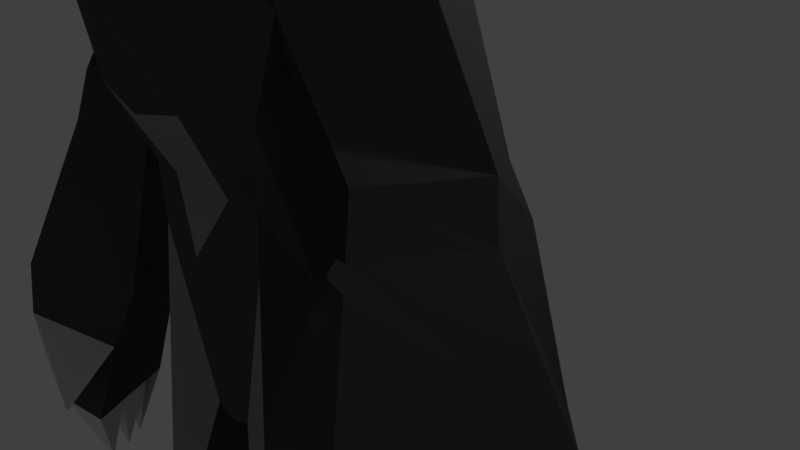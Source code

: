 # Source: monsterW.blend  (saved by Blender 2.79.0; exported with 4.5.12 LTS)
import bpy
from mathutils import Matrix  # noqa: F401  (used for matrix-valued properties, if any)

bpy.ops.wm.read_factory_settings(use_empty=True)
scene = bpy.context.scene
scene.name = 'Scene'

# ---- collections
col_collection_1 = bpy.data.collections.new('Collection 1'); scene.collection.children.link(col_collection_1)

# ---- materials (node trees are filled in below, after node groups)
mat_material_001 = bpy.data.materials.new('Material.001')
mat_material_001.alpha_threshold = 0.0
mat_material_001.use_transparent_shadow = False
mat_material_001.preview_render_type = 'CUBE'
mat_material_001.diffuse_color = (0.08984, 0.07897, 0.08574, 1.0)
mat_material_001.specular_color = (0.9926, 0.962, 1.0)
mat_material_001.roughness = 0.5
mat_material_006 = bpy.data.materials.new('Material.006')
mat_material_006.alpha_threshold = 0.0
mat_material_006.use_transparent_shadow = False
mat_material_006.diffuse_color = (0.8, 0.0, 0.01464, 1.0)
mat_material_006.roughness = 0.5
mat_material_008 = bpy.data.materials.new('Material.008')
mat_material_008.alpha_threshold = 0.0
mat_material_008.use_transparent_shadow = False
mat_material_008.diffuse_color = (0.305, 0.2845, 0.295, 1.0)
mat_material_008.roughness = 0.5

# ---- material node trees

# ---- world
world_world = bpy.data.worlds.new('World'); scene.world = world_world
world_world.color = (0.05088, 0.05088, 0.05088)
world_world.use_sun_shadow = False
world_world.sun_shadow_jitter_overblur = 0.0
world_world.cycles.sampling_method = 'MANUAL'

# ---- cameras
cam_camera = bpy.data.cameras.new('Camera')
cam_camera.clip_end = 100.0
cam_camera.lens = 35.0
cam_camera.sensor_width = 32.0
cam_camera.sensor_height = 18.0
cam_camera.ortho_scale = 7.314
cam_camera.dof.focus_distance = 0.0
cam_camera.dof.aperture_fstop = 128.0

# ---- lights
light_lamp = bpy.data.lights.new('Lamp', 'POINT')
light_lamp.transmission_factor = 0.0
light_lamp.cutoff_distance = 30.0
light_lamp.energy = 100.0
light_lamp.shadow_buffer_clip_start = 1.001
light_lamp.shadow_soft_size = 0.1
light_lamp.shadow_maximum_resolution = 0.006
light_lamp.use_absolute_resolution = True

# ---- meshes
me_plane_001 = bpy.data.meshes.new('Plane.001')
me_plane_001.from_pydata([(0.6127, -3.46, 4.4), (0.5083, -3.776, 4.21), (0.0, -3.193, 5.672), (-0.0108, -3.478, 4.202), (0.0, -3.855, 5.485), (-0.0108, -3.776, 4.245), (0.3345, -3.193, 5.536), (0.3408, -3.776, 4.245), (0.3413, -3.792, 5.41), (0.7425, -3.262, 4.879), (0.5841, -3.585, 5.095), (-0.01079, -3.262, 4.888), (-0.01079, -3.868, 5.095), (0.4736, -3.478, 4.255), (0.6423, -4.051, 5.875), (0.5083, -3.776, 4.217), (-0.0108, -3.776, 4.245), (0.0, -4.603, 4.351), (-0.0108, -3.845, 4.237), (0.0, -4.21, 4.905), (0.2782, -4.19, 4.88), (0.0, -4.041, 4.213), (0.7352, -3.265, 4.879), (0.3345, -4.028, 4.245), (0.0, -4.717, 4.373), (0.2047, -4.71, 4.401), (0.2736, -4.189, 4.88), (0.0, -4.504, 4.157), (0.1973, -4.49, 4.173), (0.0, -4.713, 4.375), (0.0, -4.603, 4.351), (-0.0108, -3.845, 4.237), (0.0, -4.717, 4.309), (0.2099, -4.71, 4.401), (0.0, -4.495, 4.176), (0.5083, -3.776, 4.225), (0.8375, -2.664, 3.03), (0.0, -2.207, 5.503), (0.8492, -2.207, 5.216), (0.7266, -3.228, 2.481), (1.706, -1.973, 3.824), (1.315, -2.527, 2.394), (0.0, -3.727, 2.769), (2.606, -2.818, -2.851), (1.165, -2.256, 1.639), (0.0, -1.413, 5.056), (0.8492, -1.413, 4.77), (0.7088, -3.226, 1.472), (1.204, -0.8734, 3.462), (1.144, -2.71, 1.342), (0.0, -3.284, 1.322), (1.243, -2.155, -0.5132), (0.0, 0.1388, 3.568), (0.7385, -0.1276, 3.108), (0.4938, -2.662, 0.3863), (1.51, -1.197, 0.8196), (0.9482, -2.636, 0.4069), (0.0, -2.662, 0.3863), (0.0, 0.1388, 3.568), (0.0, 0.1388, 3.568), (0.9107, 0.1485, -6.182), (1.043, 0.06015, -6.052), (0.0, -0.1498, 0.7292), (0.6084, -0.1842, 0.6851), (1.084, -1.044, -1.037), (0.0, -2.815, -0.3913), (0.9016, -2.636, -0.3468), (0.9107, 0.04598, -6.041), (0.0, -0.1887, -1.037), (0.5722, -0.3779, -1.059), (1.592, -1.086, -1.791), (0.0, -2.613, -2.674), (0.2977, -2.573, -2.606), (1.114, -3.045, -5.224), (0.0, -0.1214, -2.401), (0.1612, -0.1699, -2.216), (0.2331, -1.044, -2.767), (1.25, -1.529, -5.097), (1.359, -2.28, -5.169), (0.9486, -3.089, -5.275), (0.8633, -1.562, -5.097), (0.5954, -2.279, -5.165), (0.9907, -1.136, -7.115), (0.8967, -0.5379, -6.705), (0.4695, -1.737, -7.528), (1.357, -1.123, -7.165), (1.281, -0.4967, -6.738), (1.083, -1.703, -7.54), (0.9907, -0.6239, -7.729), (0.8967, -0.2399, -7.114), (0.4695, -1.082, -8.379), (1.357, -0.5927, -7.769), (1.281, -0.1889, -7.127), (1.239, -1.046, -8.375), (0.6578, -2.737, -10.2), (1.091, -2.713, -10.21), (0.6578, -1.596, -10.25), (1.091, -1.571, -10.25), (1.043, 0.166, -6.186), (2.491, -1.871, 2.818), (1.639, -1.819, 1.652), (1.984, -0.7647, 2.363), (2.391, -2.658, 1.133), (3.045, -1.542, 1.129), (1.795, -2.117, 0.9787), (2.759, -1.038, 1.037), (2.508, -2.821, 0.511), (3.163, -1.619, 0.507), (1.913, -2.224, 0.3566), (2.934, -0.8594, 0.4396), (3.066, -3.539, -1.437), (4.124, -1.429, -1.439), (2.061, -2.68, -1.845), (3.35, -0.5739, -1.687), (3.259, -3.579, -2.26), (4.235, -1.622, -2.491), (3.382, -1.465, -2.924), (3.292, -3.379, -3.824), (4.069, -2.042, -3.956), (2.62, -3.188, -3.919), (3.374, -1.844, -4.081), (3.322, -3.509, -3.039), (3.259, -3.579, -2.26), (3.208, -2.164, -4.027), (3.259, -3.579, -2.26), (3.757, -2.382, -3.901), (2.543, -3.644, -3.482), (3.54, -2.93, -3.864), (2.901, -2.986, -4.878), (2.903, -2.705, -3.984), (3.54, -2.93, -3.864), (3.87, -2.383, -3.901), (3.091, -2.653, -4.945), (4.069, -2.042, -3.956), (3.859, -2.363, -3.901), (3.209, -2.4, -4.906), (0.0, 0.7066, -1.472), (0.6419, 0.7148, -1.936), (0.0, 0.1157, -2.339), (0.0, 1.667, -2.612), (0.9939, 1.446, -3.16), (0.0, 0.5912, -4.283), (0.3674, 0.2526, -3.892), (0.0, 2.794, -4.507), (1.406, 2.146, -4.553), (0.0, 1.097, -5.859), (0.9402, 0.7145, -5.416), (0.0, 2.94, -7.108), (1.237, 2.694, -6.648), (0.0, 1.71, -7.203), (0.8952, 1.554, -6.868), (0.0, 2.571, -8.175), (0.3345, 2.496, -8.034), (0.0, 2.196, -8.203), (0.2299, 2.148, -8.101), (0.422, -3.94, 4.78), (0.4928, -3.991, 4.834), (0.395, -4.023, 4.834), (0.3345, -3.94, 4.834), (0.395, -3.856, 4.834), (0.4928, -3.888, 4.834), (0.4491, -4.023, 4.922), (0.3512, -3.991, 4.922), (0.3512, -3.888, 4.922), (0.4491, -3.856, 4.922), (0.5095, -3.94, 4.922), (0.422, -3.94, 4.976), (0.4061, -3.988, 4.795), (0.4636, -3.97, 4.795), (0.4477, -4.019, 4.827), (0.5052, -3.94, 4.827), (0.4636, -3.909, 4.795), (0.3706, -3.94, 4.795), (0.3547, -3.988, 4.827), (0.4061, -3.891, 4.795), (0.3547, -3.891, 4.827), (0.4477, -3.86, 4.827), (0.5151, -3.97, 4.878), (0.5151, -3.909, 4.878), (0.422, -4.037, 4.878), (0.4795, -4.019, 4.878), (0.329, -3.97, 4.878), (0.3645, -4.019, 4.878), (0.3645, -3.86, 4.878), (0.329, -3.909, 4.878), (0.4795, -3.86, 4.878), (0.422, -3.842, 4.878), (0.4893, -3.988, 4.929), (0.3963, -4.019, 4.929), (0.3388, -3.94, 4.929), (0.3963, -3.86, 4.929), (0.4893, -3.891, 4.929), (0.4379, -3.988, 4.961), (0.4735, -3.94, 4.961), (0.3804, -3.97, 4.961), (0.3804, -3.909, 4.961), (0.4379, -3.891, 4.961)], [(15, 1), (3, 18), (29, 27), (27, 34), (30, 17), (31, 18), (15, 35), (51, 64), (124, 43)], [(11, 2, 4, 12), (6, 8, 4, 2), (3, 11, 12, 5), (0, 1, 10, 9), (10, 1, 7), (1, 0, 13, 7), (5, 12, 17, 16), (7, 5, 16), (7, 16, 21, 23), (8, 4, 19, 20), (7, 26, 20, 8, 14, 10), (20, 19, 24, 25), (23, 21, 27, 28), (25, 24, 32, 33), (33, 32, 27, 28), (28, 23, 7, 26, 20, 25, 33), (6, 9, 10, 8), (14, 8, 10), (6, 14, 9), (14, 10, 22, 9), (8, 14, 6), (6, 9, 40, 38), (6, 2, 37, 38), (16, 7, 39, 42), (9, 22, 40), (6, 22, 40, 38), (7, 13, 41, 39), (13, 0, 36, 41), (0, 9, 40, 36), (39, 41, 49, 47), (41, 36, 44, 49), (40, 48, 101, 99), (38, 40, 48, 46), (42, 39, 47, 50), (38, 37, 45, 46), (83, 86, 61, 67), (47, 49, 56, 54), (49, 44, 51, 56), (44, 48, 55, 51), (46, 48, 55, 53), (53, 59, 58), (50, 47, 54, 57), (46, 45, 52, 53), (53, 52, 59), (53, 58, 62, 63), (86, 92, 98, 61), (53, 55, 64, 63), (92, 89, 60, 98), (51, 55, 64, 56), (54, 56, 66, 65), (63, 62, 68, 69), (63, 64, 70, 69), (56, 64, 70, 66), (54, 65, 57), (65, 66, 72, 71), (66, 70, 78, 73), (75, 69, 77, 80), (67, 61, 98, 60), (75, 69, 137), (71, 72, 76, 75, 74), (73, 78, 85, 87), (80, 77, 86, 83), (76, 72, 79, 81), (69, 70, 78, 77), (76, 75, 80, 81), (72, 66, 73, 79), (82, 84, 90, 88), (81, 79, 84, 82), (77, 78, 85, 86), (79, 73, 87, 84), (84, 87, 95, 94), (81, 80, 83, 82), (87, 85, 91, 93), (89, 83, 67, 60), (86, 85, 91, 92), (82, 83, 89, 88), (94, 95, 97, 96), (93, 90, 96, 97), (87, 93, 97, 95), (90, 84, 94, 96), (100, 41, 102, 104), (36, 40, 99, 41), (48, 44, 100, 101), (44, 36, 41, 100), (103, 105, 109, 107), (41, 99, 103, 102), (99, 101, 105, 103), (101, 100, 104, 105), (108, 106, 110, 112), (105, 104, 108, 109), (104, 102, 106, 108), (102, 103, 107, 106), (110, 111, 115, 114), (106, 107, 111, 110), (107, 109, 113, 111), (109, 108, 112, 113), (115, 116, 120, 118), (111, 113, 116, 115), (113, 112, 43, 116), (112, 110, 114, 43), (117, 118, 120, 119), (116, 43, 119, 120), (43, 114, 117, 119), (114, 115, 118, 117), (122, 114, 126), (114, 43, 126), (124, 122, 126), (43, 121, 126), (119, 117, 128), (126, 121, 124), (117, 130, 128), (129, 119, 128), (130, 129, 128), (130, 131, 132), (130, 127, 125, 131), (131, 125, 132), (123, 129, 132), (129, 130, 132), (131, 123, 132), (123, 131, 134), (118, 133, 135), (133, 134, 135), (134, 131, 135), (125, 131, 135), (120, 118, 135), (123, 134, 135), (75, 137, 140, 142), (69, 68, 136, 137), (74, 75, 138), (141, 142, 146, 145), (137, 136, 139, 140), (138, 75, 142, 141), (145, 146, 150, 149), (142, 140, 144, 146), (140, 139, 143, 144), (149, 150, 154, 153), (146, 144, 148, 150), (144, 143, 147, 148), (152, 151, 153, 154), (150, 148, 152, 154), (148, 147, 151, 152), (155, 168, 167), (156, 168, 170), (155, 167, 172), (155, 172, 174), (155, 174, 171), (156, 170, 177), (157, 169, 179), (158, 173, 181), (159, 175, 183), (160, 176, 185), (156, 177, 180), (157, 179, 182), (158, 181, 184), (159, 183, 186), (160, 185, 178), (161, 187, 192), (162, 188, 194), (163, 189, 195), (164, 190, 196), (165, 191, 193), (193, 196, 166), (193, 191, 196), (191, 164, 196), (196, 195, 166), (196, 190, 195), (190, 163, 195), (195, 194, 166), (195, 189, 194), (189, 162, 194), (194, 192, 166), (194, 188, 192), (188, 161, 192), (192, 193, 166), (192, 187, 193), (187, 165, 193), (178, 191, 165), (178, 185, 191), (185, 164, 191), (186, 190, 164), (186, 183, 190), (183, 163, 190), (184, 189, 163), (184, 181, 189), (181, 162, 189), (182, 188, 162), (182, 179, 188), (179, 161, 188), (180, 187, 161), (180, 177, 187), (177, 165, 187), (185, 186, 164), (185, 176, 186), (176, 159, 186), (183, 184, 163), (183, 175, 184), (175, 158, 184), (181, 182, 162), (181, 173, 182), (173, 157, 182), (179, 180, 161), (179, 169, 180), (169, 156, 180), (177, 178, 165), (177, 170, 178), (170, 160, 178), (171, 176, 160), (171, 174, 176), (174, 159, 176), (174, 175, 159), (174, 172, 175), (172, 158, 175), (172, 173, 158), (172, 167, 173), (167, 157, 173), (170, 171, 160), (170, 168, 171), (168, 155, 171), (167, 169, 157), (167, 168, 169), (168, 156, 169)])
me_plane_001.polygons.foreach_set('material_index', [0, 2, 0, 0, 0, 0, 0, 0, 0, 2, 0, 2, 0, 1, 0, 0, 0, 3, 0, 0, 0, 0, 2, 0, 0, 0, 0, 0, 0, 0, 0, 0, 0, 0, 2, 4, 0, 0, 0, 0, 2, 2, 2, 2, 2, 4, 0, 4, 0, 0, 2, 0, 0, 2, 0, 0, 0, 4, 0, 0, 0, 0, 0, 0, 0, 2, 0, 0, 0, 0, 0, 0, 0, 4, 0, 0, 0, 0, 0, 0, 0, 0, 0, 0, 0, 0, 0, 0, 0, 0, 0, 0, 0, 0, 0, 0, 0, 0, 0, 0, 4, 0, 0, 0, 4, 4, 4, 4, 4, 4, 4, 4, 4, 4, 4, 4, 4, 4, 4, 4, 4, 4, 4, 4, 4, 4, 0, 2, 0, 0, 2, 0, 2, 0, 2, 2, 2, 2, 2, 2, 2, 1, 1, 1, 1, 1, 1, 1, 1, 1, 1, 1, 1, 1, 1, 1, 1, 1, 1, 1, 1, 1, 1, 1, 1, 1, 1, 1, 1, 1, 1, 1, 1, 1, 1, 1, 1, 1, 1, 1, 1, 1, 1, 1, 1, 1, 1, 1, 1, 1, 1, 1, 1, 1, 1, 1, 1, 1, 1, 1, 1, 1, 1, 1, 1, 1, 1, 1, 1, 1, 1, 1, 1, 1, 1, 1, 1, 1, 1, 1, 1])
_ca = me_plane_001.color_attributes.new('Col', 'BYTE_COLOR', 'CORNER')
_ca.data.foreach_set('color', [1.0, 1.0, 1.0, 1.0, 1.0, 1.0, 1.0, 1.0, 1.0, 1.0, 1.0, 1.0, 1.0, 1.0, 1.0, 1.0, 1.0, 1.0, 1.0, 1.0, 1.0, 1.0, 1.0, 1.0, 1.0, 1.0, 1.0, 1.0, 1.0, 1.0, 1.0, 1.0, 1.0, 1.0, 1.0, 1.0, 1.0, 1.0, 1.0, 1.0, 1.0, 1.0, 1.0, 1.0, 1.0, 1.0, 1.0, 1.0, 1.0, 1.0, 1.0, 1.0, 1.0, 1.0, 1.0, 1.0, 1.0, 1.0, 1.0, 1.0, 1.0, 1.0, 1.0, 1.0, 1.0, 1.0, 1.0, 1.0, 1.0, 1.0, 1.0, 1.0, 1.0, 1.0, 1.0, 1.0, 1.0, 1.0, 1.0, 1.0, 1.0, 1.0, 1.0, 1.0, 1.0, 1.0, 1.0, 1.0, 1.0, 1.0, 1.0, 1.0, 1.0, 1.0, 1.0, 1.0, 1.0, 1.0, 1.0, 1.0, 1.0, 1.0, 1.0, 1.0, 1.0, 1.0, 1.0, 1.0, 1.0, 1.0, 1.0, 1.0, 1.0, 1.0, 1.0, 1.0, 1.0, 1.0, 1.0, 1.0, 1.0, 1.0, 1.0, 1.0, 1.0, 1.0, 1.0, 1.0, 1.0, 1.0, 1.0, 1.0, 1.0, 1.0, 1.0, 1.0, 1.0, 1.0, 1.0, 1.0, 1.0, 1.0, 1.0, 1.0, 1.0, 1.0, 1.0, 1.0, 1.0, 1.0, 1.0, 1.0, 1.0, 1.0, 1.0, 1.0, 1.0, 1.0, 1.0, 1.0, 1.0, 1.0, 1.0, 1.0, 1.0, 1.0, 1.0, 1.0, 1.0, 1.0, 1.0, 1.0, 1.0, 1.0, 1.0, 1.0, 1.0, 1.0, 1.0, 1.0, 1.0, 1.0, 1.0, 1.0, 1.0, 1.0, 1.0, 1.0, 1.0, 1.0, 1.0, 1.0, 1.0, 1.0, 1.0, 1.0, 1.0, 1.0, 1.0, 1.0, 1.0, 1.0, 1.0, 1.0, 1.0, 1.0, 1.0, 1.0, 1.0, 1.0, 1.0, 1.0, 1.0, 1.0, 1.0, 1.0, 1.0, 1.0, 1.0, 1.0, 1.0, 1.0, 1.0, 1.0, 1.0, 1.0, 1.0, 1.0, 1.0, 1.0, 1.0, 1.0, 1.0, 1.0, 1.0, 1.0, 1.0, 1.0, 1.0, 1.0, 1.0, 1.0, 1.0, 1.0, 1.0, 1.0, 1.0, 1.0, 1.0, 1.0, 1.0, 1.0, 1.0, 1.0, 1.0, 1.0, 1.0, 1.0, 1.0, 1.0, 1.0, 1.0, 1.0, 1.0, 1.0, 1.0, 1.0, 1.0, 1.0, 1.0, 1.0, 1.0, 1.0, 1.0, 1.0, 1.0, 1.0, 1.0, 1.0, 1.0, 1.0, 1.0, 1.0, 1.0, 1.0, 1.0, 1.0, 1.0, 1.0, 1.0, 1.0, 1.0, 1.0, 1.0, 1.0, 1.0, 1.0, 1.0, 1.0, 1.0, 1.0, 1.0, 1.0, 1.0, 1.0, 1.0, 1.0, 1.0, 1.0, 1.0, 1.0, 1.0, 1.0, 1.0, 1.0, 1.0, 1.0, 1.0, 1.0, 1.0, 1.0, 1.0, 1.0, 1.0, 1.0, 1.0, 1.0, 1.0, 1.0, 1.0, 1.0, 1.0, 1.0, 1.0, 1.0, 1.0, 1.0, 1.0, 1.0, 1.0, 1.0, 1.0, 1.0, 1.0, 1.0, 1.0, 1.0, 1.0, 1.0, 1.0, 1.0, 1.0, 1.0, 1.0, 1.0, 1.0, 1.0, 1.0, 1.0, 1.0, 1.0, 1.0, 1.0, 1.0, 1.0, 1.0, 1.0, 1.0, 1.0, 1.0, 1.0, 1.0, 1.0, 1.0, 1.0, 1.0, 1.0, 1.0, 1.0, 1.0, 1.0, 1.0, 1.0, 1.0, 1.0, 1.0, 1.0, 1.0, 1.0, 1.0, 1.0, 1.0, 1.0, 1.0, 1.0, 1.0, 1.0, 1.0, 1.0, 1.0, 1.0, 1.0, 1.0, 1.0, 1.0, 1.0, 1.0, 1.0, 1.0, 1.0, 1.0, 1.0, 1.0, 1.0, 1.0, 1.0, 1.0, 1.0, 1.0, 1.0, 1.0, 1.0, 1.0, 1.0, 1.0, 1.0, 1.0, 1.0, 1.0, 1.0, 1.0, 1.0, 1.0, 1.0, 1.0, 1.0, 1.0, 1.0, 1.0, 1.0, 1.0, 1.0, 1.0, 1.0, 1.0, 1.0, 1.0, 1.0, 1.0, 1.0, 1.0, 1.0, 1.0, 1.0, 1.0, 1.0, 1.0, 1.0, 1.0, 1.0, 1.0, 1.0, 1.0, 1.0, 1.0, 1.0, 1.0, 1.0, 1.0, 1.0, 1.0, 1.0, 1.0, 1.0, 1.0, 1.0, 1.0, 1.0, 1.0, 1.0, 1.0, 1.0, 1.0, 1.0, 1.0, 1.0, 1.0, 1.0, 1.0, 1.0, 1.0, 1.0, 1.0, 1.0, 1.0, 1.0, 1.0, 1.0, 1.0, 1.0, 1.0, 1.0, 1.0, 1.0, 1.0, 1.0, 1.0, 1.0, 1.0, 1.0, 1.0, 1.0, 1.0, 1.0, 1.0, 1.0, 1.0, 1.0, 1.0, 1.0, 1.0, 1.0, 1.0, 1.0, 1.0, 1.0, 1.0, 1.0, 1.0, 1.0, 1.0, 1.0, 1.0, 1.0, 1.0, 1.0, 1.0, 1.0, 1.0, 1.0, 1.0, 1.0, 1.0, 1.0, 1.0, 1.0, 1.0, 1.0, 1.0, 1.0, 1.0, 1.0, 1.0, 1.0, 1.0, 1.0, 1.0, 1.0, 1.0, 1.0, 1.0, 1.0, 1.0, 1.0, 1.0, 1.0, 1.0, 1.0, 1.0, 1.0, 1.0, 1.0, 1.0, 1.0, 1.0, 1.0, 1.0, 1.0, 1.0, 1.0, 1.0, 1.0, 1.0, 1.0, 1.0, 1.0, 1.0, 1.0, 1.0, 1.0, 1.0, 1.0, 1.0, 1.0, 1.0, 1.0, 1.0, 1.0, 1.0, 1.0, 1.0, 1.0, 1.0, 1.0, 1.0, 1.0, 1.0, 1.0, 1.0, 1.0, 1.0, 1.0, 1.0, 1.0, 1.0, 1.0, 1.0, 1.0, 1.0, 1.0, 1.0, 1.0, 1.0, 1.0, 1.0, 1.0, 1.0, 1.0, 1.0, 1.0, 1.0, 1.0, 1.0, 1.0, 1.0, 1.0, 1.0, 1.0, 1.0, 1.0, 1.0, 1.0, 1.0, 1.0, 1.0, 1.0, 1.0, 1.0, 1.0, 1.0, 1.0, 1.0, 1.0, 1.0, 1.0, 1.0, 1.0, 1.0, 1.0, 1.0, 1.0, 1.0, 1.0, 1.0, 1.0, 1.0, 1.0, 1.0, 1.0, 1.0, 1.0, 1.0, 1.0, 1.0, 1.0, 1.0, 1.0, 1.0, 1.0, 1.0, 1.0, 1.0, 1.0, 1.0, 1.0, 1.0, 1.0, 1.0, 1.0, 1.0, 1.0, 1.0, 1.0, 1.0, 1.0, 1.0, 1.0, 1.0, 1.0, 1.0, 1.0, 1.0, 1.0, 1.0, 1.0, 1.0, 1.0, 1.0, 1.0, 1.0, 1.0, 1.0, 1.0, 1.0, 1.0, 1.0, 1.0, 1.0, 1.0, 1.0, 1.0, 1.0, 1.0, 1.0, 1.0, 1.0, 1.0, 1.0, 1.0, 1.0, 1.0, 1.0, 1.0, 1.0, 1.0, 1.0, 1.0, 1.0, 1.0, 1.0, 1.0, 1.0, 1.0, 1.0, 1.0, 1.0, 1.0, 1.0, 1.0, 1.0, 1.0, 1.0, 1.0, 1.0, 1.0, 1.0, 1.0, 1.0, 1.0, 1.0, 1.0, 1.0, 1.0, 1.0, 1.0, 1.0, 1.0, 1.0, 1.0, 1.0, 1.0, 1.0, 1.0, 1.0, 1.0, 1.0, 1.0, 1.0, 1.0, 1.0, 1.0, 1.0, 1.0, 1.0, 1.0, 1.0, 1.0, 1.0, 1.0, 1.0, 1.0, 1.0, 1.0, 1.0, 1.0, 1.0, 1.0, 1.0, 1.0, 1.0, 1.0, 1.0, 1.0, 1.0, 1.0, 1.0, 1.0, 1.0, 1.0, 1.0, 1.0, 1.0, 1.0, 1.0, 1.0, 1.0, 1.0, 1.0, 1.0, 1.0, 1.0, 1.0, 1.0, 1.0, 1.0, 1.0, 1.0, 1.0, 1.0, 1.0, 1.0, 1.0, 1.0, 1.0, 1.0, 1.0, 1.0, 1.0, 1.0, 1.0, 1.0, 1.0, 1.0, 1.0, 1.0, 1.0, 1.0, 1.0, 1.0, 1.0, 1.0, 1.0, 1.0, 1.0, 1.0, 1.0, 1.0, 1.0, 1.0, 1.0, 1.0, 1.0, 1.0, 1.0, 1.0, 1.0, 1.0, 1.0, 1.0, 1.0, 1.0, 1.0, 1.0, 1.0, 1.0, 1.0, 1.0, 1.0, 1.0, 1.0, 1.0, 1.0, 1.0, 1.0, 1.0, 1.0, 1.0, 1.0, 1.0, 1.0, 1.0, 1.0, 1.0, 1.0, 1.0, 1.0, 1.0, 1.0, 1.0, 1.0, 1.0, 1.0, 1.0, 1.0, 1.0, 1.0, 1.0, 1.0, 1.0, 1.0, 1.0, 1.0, 1.0, 1.0, 1.0, 1.0, 1.0, 1.0, 1.0, 1.0, 1.0, 1.0, 1.0, 1.0, 1.0, 1.0, 1.0, 1.0, 1.0, 1.0, 1.0, 1.0, 1.0, 1.0, 1.0, 1.0, 1.0, 1.0, 1.0, 1.0, 1.0, 1.0, 1.0, 1.0, 1.0, 1.0, 1.0, 1.0, 1.0, 1.0, 1.0, 1.0, 1.0, 1.0, 1.0, 1.0, 1.0, 1.0, 1.0, 1.0, 1.0, 1.0, 1.0, 1.0, 1.0, 1.0, 1.0, 1.0, 1.0, 1.0, 1.0, 1.0, 1.0, 1.0, 1.0, 1.0, 1.0, 1.0, 1.0, 1.0, 1.0, 1.0, 1.0, 1.0, 1.0, 1.0, 1.0, 1.0, 1.0, 1.0, 1.0, 1.0, 1.0, 1.0, 1.0, 1.0, 1.0, 1.0, 1.0, 1.0, 1.0, 1.0, 1.0, 1.0, 1.0, 1.0, 1.0, 1.0, 1.0, 1.0, 1.0, 1.0, 1.0, 1.0, 1.0, 1.0, 1.0, 1.0, 1.0, 1.0, 1.0, 1.0, 1.0, 1.0, 1.0, 1.0, 1.0, 1.0, 1.0, 1.0, 1.0, 1.0, 1.0, 1.0, 1.0, 1.0, 1.0, 1.0, 1.0, 1.0, 1.0, 1.0, 1.0, 1.0, 1.0, 1.0, 1.0, 1.0, 1.0, 1.0, 1.0, 1.0, 1.0, 1.0, 1.0, 1.0, 1.0, 1.0, 1.0, 1.0, 1.0, 1.0, 1.0, 1.0, 1.0, 1.0, 1.0, 1.0, 1.0, 1.0, 1.0, 1.0, 1.0, 1.0, 1.0, 1.0, 1.0, 1.0, 1.0, 1.0, 1.0, 1.0, 1.0, 1.0, 1.0, 1.0, 1.0, 1.0, 1.0, 1.0, 1.0, 1.0, 1.0, 1.0, 1.0, 1.0, 1.0, 1.0, 1.0, 1.0, 1.0, 1.0, 1.0, 1.0, 1.0, 1.0, 1.0, 1.0, 1.0, 1.0, 1.0, 1.0, 1.0, 1.0, 1.0, 1.0, 1.0, 1.0, 1.0, 1.0, 1.0, 1.0, 1.0, 1.0, 1.0, 1.0, 1.0, 1.0, 1.0, 1.0, 1.0, 1.0, 1.0, 1.0, 1.0, 1.0, 1.0, 1.0, 1.0, 1.0, 1.0, 1.0, 1.0, 1.0, 1.0, 1.0, 1.0, 1.0, 1.0, 1.0, 1.0, 1.0, 1.0, 1.0, 1.0, 1.0, 1.0, 1.0, 1.0, 1.0, 1.0, 1.0, 1.0, 1.0, 1.0, 1.0, 1.0, 1.0, 1.0, 1.0, 1.0, 1.0, 1.0, 1.0, 1.0, 1.0, 1.0, 1.0, 1.0, 1.0, 1.0, 1.0, 1.0, 1.0, 1.0, 1.0, 1.0, 1.0, 1.0, 1.0, 1.0, 1.0, 1.0, 1.0, 1.0, 1.0, 1.0, 1.0, 1.0, 1.0, 1.0, 1.0, 1.0, 1.0, 1.0, 1.0, 1.0, 1.0, 1.0, 1.0, 1.0, 1.0, 1.0, 1.0, 1.0, 1.0, 1.0, 1.0, 1.0, 1.0, 1.0, 1.0, 1.0, 1.0, 1.0, 1.0, 1.0, 1.0, 1.0, 1.0, 1.0, 1.0, 1.0, 1.0, 1.0, 1.0, 1.0, 1.0, 1.0, 1.0, 1.0, 1.0, 1.0, 1.0, 1.0, 1.0, 1.0, 1.0, 1.0, 1.0, 1.0, 1.0, 1.0, 1.0, 1.0, 1.0, 1.0, 1.0, 1.0, 1.0, 1.0, 1.0, 1.0, 1.0, 1.0, 1.0, 1.0, 1.0, 1.0, 1.0, 1.0, 1.0, 1.0, 1.0, 1.0, 1.0, 1.0, 1.0, 1.0, 1.0, 1.0, 1.0, 1.0, 1.0, 1.0, 1.0, 1.0, 1.0, 1.0, 1.0, 1.0, 1.0, 1.0, 1.0, 1.0, 1.0, 1.0, 1.0, 1.0, 1.0, 1.0, 1.0, 1.0, 1.0, 1.0, 1.0, 1.0, 1.0, 1.0, 1.0, 1.0, 1.0, 1.0, 1.0, 1.0, 1.0, 1.0, 1.0, 1.0, 1.0, 1.0, 1.0, 1.0, 1.0, 1.0, 1.0, 1.0, 1.0, 1.0, 1.0, 1.0, 1.0, 1.0, 1.0, 1.0, 1.0, 1.0, 1.0, 1.0, 1.0, 1.0, 1.0, 1.0, 1.0, 1.0, 1.0, 1.0, 1.0, 1.0, 1.0, 1.0, 1.0, 1.0, 1.0, 1.0, 1.0, 1.0, 1.0, 1.0, 1.0, 1.0, 1.0, 1.0, 1.0, 1.0, 1.0, 1.0, 1.0, 1.0, 1.0, 1.0, 1.0, 1.0, 1.0, 1.0, 1.0, 1.0, 1.0, 1.0, 1.0, 1.0, 1.0, 1.0, 1.0, 1.0, 1.0, 1.0, 1.0, 1.0, 1.0, 1.0, 1.0, 1.0, 1.0, 1.0, 1.0, 1.0, 1.0, 1.0, 1.0, 1.0, 1.0, 1.0, 1.0, 1.0, 1.0, 1.0, 1.0, 1.0, 1.0, 1.0, 1.0, 1.0, 1.0, 1.0, 1.0, 1.0, 1.0, 1.0, 1.0, 1.0, 1.0, 1.0, 1.0, 1.0, 1.0, 1.0, 1.0, 1.0, 1.0, 1.0, 1.0, 1.0, 1.0, 1.0, 1.0, 1.0, 1.0, 1.0, 1.0, 1.0, 1.0, 1.0, 1.0, 1.0, 1.0, 1.0, 1.0, 1.0, 1.0, 1.0, 1.0, 1.0, 1.0, 1.0, 1.0, 1.0, 1.0, 1.0, 1.0, 1.0, 1.0, 1.0, 1.0, 1.0, 1.0, 1.0, 1.0, 1.0, 1.0, 1.0, 1.0, 1.0, 1.0, 1.0, 1.0, 1.0, 1.0, 1.0, 1.0, 1.0, 1.0, 1.0, 1.0, 1.0, 1.0, 1.0, 1.0, 1.0, 1.0, 1.0, 1.0, 1.0, 1.0, 1.0, 1.0, 1.0, 1.0, 1.0, 1.0, 1.0, 1.0, 1.0, 1.0, 1.0, 1.0, 1.0, 1.0, 1.0, 1.0, 1.0, 1.0, 1.0, 1.0, 1.0, 1.0, 1.0, 1.0, 1.0, 1.0, 1.0, 1.0, 1.0, 1.0, 1.0, 1.0, 1.0, 1.0, 1.0, 1.0, 1.0, 1.0, 1.0, 1.0, 1.0, 1.0, 1.0, 1.0, 1.0, 1.0, 1.0, 1.0, 1.0, 1.0, 1.0, 1.0, 1.0, 1.0, 1.0, 1.0, 1.0, 1.0, 1.0, 1.0, 1.0, 1.0, 1.0, 1.0, 1.0, 1.0, 1.0, 1.0, 1.0, 1.0, 1.0, 1.0, 1.0, 1.0, 1.0, 1.0, 1.0, 1.0, 1.0, 1.0, 1.0, 1.0, 1.0, 1.0, 1.0, 1.0, 1.0, 1.0, 1.0, 1.0, 1.0, 1.0, 1.0, 1.0, 1.0, 1.0, 1.0, 1.0, 1.0, 1.0, 1.0, 1.0, 1.0, 1.0, 1.0, 1.0, 1.0, 1.0, 1.0, 1.0, 1.0, 1.0, 1.0, 1.0, 1.0, 1.0, 1.0, 1.0, 1.0, 1.0, 1.0, 1.0, 1.0, 1.0, 1.0, 1.0, 1.0, 1.0, 1.0, 1.0, 1.0, 1.0, 1.0, 1.0, 1.0, 1.0, 1.0, 1.0, 1.0, 1.0, 1.0, 1.0, 1.0, 1.0, 1.0, 1.0, 1.0, 1.0, 1.0, 1.0, 1.0, 1.0, 1.0, 1.0, 1.0, 1.0, 1.0, 1.0, 1.0, 1.0, 1.0, 1.0, 1.0, 1.0, 1.0, 1.0, 1.0, 1.0, 1.0, 1.0, 1.0, 1.0, 1.0, 1.0, 1.0, 1.0, 1.0, 1.0, 1.0, 1.0, 1.0, 1.0, 1.0, 1.0, 1.0, 1.0, 1.0, 1.0, 1.0, 1.0, 1.0, 1.0, 1.0, 1.0, 1.0, 1.0, 1.0, 1.0, 1.0, 1.0, 1.0, 1.0, 1.0, 1.0, 1.0, 1.0, 1.0, 1.0, 1.0, 1.0, 1.0, 1.0, 1.0, 1.0, 1.0, 1.0, 1.0, 1.0, 1.0, 1.0, 1.0, 1.0, 1.0, 1.0, 1.0, 1.0, 1.0, 1.0, 1.0, 1.0, 1.0, 1.0, 1.0, 1.0, 1.0, 1.0, 1.0, 1.0, 1.0, 1.0, 1.0, 1.0, 1.0, 1.0, 1.0, 1.0, 1.0, 1.0, 1.0, 1.0, 1.0, 1.0, 1.0, 1.0, 1.0, 1.0, 1.0, 1.0, 1.0, 1.0, 1.0, 1.0, 1.0, 1.0, 1.0, 1.0, 1.0, 1.0, 1.0, 1.0, 1.0, 1.0, 1.0, 1.0, 1.0, 1.0, 1.0, 1.0, 1.0, 1.0, 1.0, 1.0, 1.0, 1.0, 1.0, 1.0, 1.0, 1.0, 1.0, 1.0, 1.0, 1.0, 1.0, 1.0, 1.0, 1.0, 1.0, 1.0, 1.0, 1.0, 1.0, 1.0, 1.0, 1.0, 1.0, 1.0, 1.0, 1.0, 1.0, 1.0, 1.0, 1.0, 1.0, 1.0, 1.0, 1.0, 1.0, 1.0, 1.0, 1.0, 1.0, 1.0, 1.0, 1.0, 1.0, 1.0, 1.0, 1.0, 1.0, 1.0, 1.0, 1.0, 1.0, 1.0, 1.0, 1.0, 1.0, 1.0, 1.0, 1.0, 1.0, 1.0, 1.0, 1.0, 1.0, 1.0, 1.0, 1.0, 1.0, 1.0, 1.0, 1.0, 1.0, 1.0, 1.0, 1.0, 1.0, 1.0, 1.0, 1.0, 1.0, 1.0, 1.0, 1.0, 1.0, 1.0, 1.0, 1.0, 1.0, 1.0, 1.0, 1.0, 1.0, 1.0, 1.0, 1.0, 1.0, 1.0, 1.0, 1.0, 1.0, 1.0, 1.0, 1.0, 1.0, 1.0, 1.0, 1.0, 1.0, 1.0, 1.0, 1.0, 1.0, 1.0, 1.0, 1.0, 1.0, 1.0, 1.0, 1.0, 1.0, 1.0, 1.0, 1.0, 1.0, 1.0, 1.0, 1.0, 1.0, 1.0, 1.0, 1.0, 1.0, 1.0, 1.0, 1.0, 1.0, 1.0, 1.0, 1.0, 1.0, 1.0, 1.0, 1.0, 1.0, 1.0, 1.0, 1.0, 1.0, 1.0, 1.0, 1.0, 1.0, 1.0, 1.0, 1.0, 1.0, 1.0, 1.0, 1.0, 1.0, 1.0, 1.0, 1.0, 1.0, 1.0, 1.0, 1.0, 1.0, 1.0, 1.0, 1.0, 1.0, 1.0, 1.0, 1.0, 1.0, 1.0, 1.0, 1.0, 1.0, 1.0, 1.0, 1.0, 1.0, 1.0, 1.0, 1.0, 1.0, 1.0, 1.0, 1.0, 1.0, 1.0, 1.0, 1.0, 1.0, 1.0, 1.0, 1.0, 1.0, 1.0, 1.0, 1.0, 1.0, 1.0, 1.0, 1.0, 1.0, 1.0, 1.0, 1.0, 1.0, 1.0, 1.0, 1.0, 1.0, 1.0, 1.0, 1.0, 1.0, 1.0, 1.0, 1.0, 1.0, 1.0, 1.0, 1.0, 1.0, 1.0, 1.0, 1.0, 1.0, 1.0, 1.0, 1.0, 1.0, 1.0, 1.0, 1.0, 1.0, 1.0, 1.0, 1.0, 1.0, 1.0, 1.0, 1.0, 1.0, 1.0, 1.0, 1.0, 1.0, 1.0, 1.0, 1.0, 1.0, 1.0, 1.0, 1.0, 1.0, 1.0, 1.0, 1.0, 1.0, 1.0, 1.0, 1.0, 1.0, 1.0, 1.0, 1.0, 1.0, 1.0, 1.0, 1.0, 1.0, 1.0, 1.0, 1.0, 1.0, 1.0, 1.0, 1.0, 1.0, 1.0, 1.0, 1.0, 1.0, 1.0, 1.0, 1.0, 1.0, 1.0, 1.0, 1.0, 1.0, 1.0, 1.0, 1.0, 1.0, 1.0, 1.0, 1.0, 1.0, 1.0, 1.0, 1.0, 1.0, 1.0, 1.0, 1.0, 1.0, 1.0, 1.0, 1.0, 1.0, 1.0, 1.0, 1.0, 1.0, 1.0, 1.0, 1.0, 1.0, 1.0, 1.0, 1.0, 1.0, 1.0, 1.0, 1.0, 1.0, 1.0, 1.0, 1.0, 1.0, 1.0, 1.0, 1.0, 1.0, 1.0, 1.0, 1.0, 1.0, 1.0, 1.0, 1.0, 1.0, 1.0, 1.0, 1.0, 1.0, 1.0, 1.0, 1.0, 1.0, 1.0, 1.0, 1.0, 1.0, 1.0, 1.0, 1.0, 1.0, 1.0, 1.0, 1.0, 1.0, 1.0, 1.0, 1.0, 1.0, 1.0, 1.0, 1.0, 1.0, 1.0, 1.0, 1.0, 1.0, 1.0, 1.0, 1.0, 1.0, 1.0, 1.0, 1.0, 1.0, 1.0, 1.0, 1.0, 1.0, 1.0, 1.0, 1.0, 1.0, 1.0, 1.0, 1.0, 1.0, 1.0, 1.0, 1.0, 1.0, 1.0, 1.0, 1.0, 1.0, 1.0, 1.0, 1.0, 1.0, 1.0, 1.0, 1.0, 1.0, 1.0, 1.0, 1.0, 1.0, 1.0, 1.0, 1.0, 1.0, 1.0, 1.0, 1.0, 1.0, 1.0, 1.0, 1.0, 1.0, 1.0, 1.0, 1.0, 1.0, 1.0, 1.0, 1.0, 1.0, 1.0, 1.0, 1.0, 1.0, 1.0, 1.0, 1.0, 1.0, 1.0, 1.0, 1.0, 1.0, 1.0, 1.0, 1.0, 1.0, 1.0, 1.0, 1.0, 1.0, 1.0, 1.0, 1.0, 1.0, 1.0, 1.0, 1.0, 1.0, 1.0, 1.0, 1.0, 1.0, 1.0, 1.0, 1.0, 1.0, 1.0, 1.0, 1.0, 1.0, 1.0, 1.0, 1.0, 1.0, 1.0, 1.0, 1.0, 1.0, 1.0, 1.0, 1.0, 1.0, 1.0, 1.0, 1.0, 1.0, 1.0, 1.0, 1.0, 1.0, 1.0, 1.0, 1.0, 1.0, 1.0, 1.0, 1.0, 1.0, 1.0, 1.0, 1.0, 1.0, 1.0, 1.0, 1.0, 1.0, 1.0, 1.0, 1.0, 1.0, 1.0, 1.0, 1.0, 1.0, 1.0, 1.0, 1.0, 1.0, 1.0, 1.0, 1.0, 1.0, 1.0, 1.0, 1.0, 1.0, 1.0, 1.0, 1.0, 1.0, 1.0, 1.0, 1.0, 1.0, 1.0, 1.0, 1.0, 1.0, 1.0, 1.0, 1.0, 1.0, 1.0, 1.0, 1.0, 1.0, 1.0, 1.0, 1.0, 1.0, 1.0, 1.0, 1.0, 1.0, 1.0, 1.0, 1.0, 1.0, 1.0, 1.0, 1.0, 1.0, 1.0, 1.0, 1.0, 1.0, 1.0, 1.0, 1.0, 1.0, 1.0, 1.0, 1.0, 1.0, 1.0, 1.0, 1.0, 1.0, 1.0, 1.0, 1.0, 1.0, 1.0, 1.0, 1.0, 1.0, 1.0, 1.0, 1.0, 1.0, 1.0, 1.0, 1.0, 1.0, 1.0, 1.0, 1.0, 1.0, 1.0, 1.0, 1.0, 1.0, 1.0, 1.0, 1.0, 1.0, 1.0, 1.0, 1.0, 1.0, 1.0, 1.0, 1.0, 1.0, 1.0, 1.0, 1.0, 1.0, 1.0, 1.0, 1.0, 1.0, 1.0, 1.0, 1.0, 1.0, 1.0, 1.0, 1.0, 1.0, 1.0, 1.0, 1.0, 1.0, 1.0, 1.0, 1.0, 1.0, 1.0, 1.0, 1.0, 1.0, 1.0, 1.0, 1.0, 1.0, 1.0, 1.0, 1.0, 1.0, 1.0, 1.0, 1.0, 1.0, 1.0, 1.0, 1.0, 1.0, 1.0, 1.0, 1.0, 1.0, 1.0, 1.0, 1.0, 1.0, 1.0, 1.0, 1.0, 1.0, 1.0, 1.0, 1.0, 1.0, 1.0, 1.0, 1.0, 1.0, 1.0, 1.0, 1.0, 1.0, 1.0, 1.0, 1.0, 1.0, 1.0, 1.0, 1.0, 1.0, 1.0, 1.0, 1.0, 1.0, 1.0, 1.0, 1.0, 1.0, 1.0, 1.0, 1.0, 1.0, 1.0, 1.0, 1.0, 1.0, 1.0, 1.0, 1.0, 1.0, 1.0, 1.0, 1.0, 1.0, 1.0, 1.0, 1.0, 1.0, 1.0, 1.0, 1.0, 1.0, 1.0, 1.0, 1.0, 1.0, 1.0, 1.0, 1.0, 1.0, 1.0, 1.0, 1.0, 1.0, 1.0, 1.0, 1.0, 1.0, 1.0, 1.0, 1.0, 1.0, 1.0, 1.0, 1.0, 1.0, 1.0, 1.0, 1.0, 1.0, 1.0, 1.0, 1.0, 1.0, 1.0, 1.0, 1.0, 1.0, 1.0, 1.0, 1.0, 1.0, 1.0, 1.0, 1.0, 1.0, 1.0, 1.0, 1.0, 1.0, 1.0, 1.0, 1.0, 1.0, 1.0, 1.0, 1.0, 1.0, 1.0, 1.0, 1.0, 1.0, 1.0, 1.0, 1.0, 1.0, 1.0, 1.0, 1.0, 1.0, 1.0, 1.0, 1.0, 1.0, 1.0, 1.0, 1.0, 1.0, 1.0, 1.0, 1.0, 1.0, 1.0, 1.0, 1.0, 1.0, 1.0, 1.0, 1.0, 1.0, 1.0, 1.0, 1.0, 1.0, 1.0, 1.0, 1.0, 1.0, 1.0, 1.0, 1.0, 1.0, 1.0, 1.0, 1.0, 1.0, 1.0, 1.0, 1.0, 1.0, 1.0, 1.0, 1.0, 1.0, 1.0, 1.0, 1.0, 1.0, 1.0, 1.0, 1.0, 1.0, 1.0, 1.0, 1.0, 1.0, 1.0, 1.0, 1.0, 1.0, 1.0, 1.0, 1.0, 1.0, 1.0, 1.0, 1.0, 1.0, 1.0, 1.0, 1.0, 1.0, 1.0, 1.0, 1.0, 1.0, 1.0, 1.0, 1.0, 1.0, 1.0, 1.0, 1.0, 1.0, 1.0, 1.0, 1.0, 1.0, 1.0, 1.0, 1.0, 1.0, 1.0, 1.0, 1.0, 1.0, 1.0, 1.0, 1.0, 1.0, 1.0, 1.0, 1.0, 1.0, 1.0, 1.0, 1.0, 1.0, 1.0, 1.0, 1.0, 1.0, 1.0, 1.0, 1.0, 1.0, 1.0, 1.0, 1.0, 1.0, 1.0, 1.0, 1.0, 1.0, 1.0, 1.0, 1.0, 1.0, 1.0, 1.0, 1.0, 1.0, 1.0, 1.0, 1.0, 1.0, 1.0, 1.0, 1.0, 1.0, 1.0, 1.0, 1.0, 1.0, 1.0, 1.0, 1.0, 1.0, 1.0, 1.0, 1.0, 1.0, 1.0, 1.0, 1.0, 1.0, 1.0, 1.0, 1.0, 1.0, 1.0, 1.0, 1.0, 1.0, 1.0, 1.0, 1.0, 1.0, 1.0, 1.0, 1.0, 1.0, 1.0, 1.0, 1.0, 1.0, 1.0, 1.0, 1.0, 1.0, 1.0, 1.0, 1.0, 1.0, 1.0, 1.0, 1.0, 1.0, 1.0, 1.0, 1.0, 1.0, 1.0, 1.0, 1.0, 1.0, 1.0, 1.0, 1.0, 1.0, 1.0, 1.0, 1.0, 1.0, 1.0, 1.0, 1.0, 1.0, 1.0, 1.0, 1.0, 1.0, 1.0, 1.0, 1.0, 1.0, 1.0, 1.0, 1.0, 1.0, 1.0, 1.0, 1.0, 1.0, 1.0, 1.0, 1.0, 1.0, 1.0, 1.0, 1.0, 1.0, 1.0, 1.0, 1.0, 1.0, 1.0, 1.0, 1.0, 1.0, 1.0, 1.0, 1.0, 1.0, 1.0, 1.0, 1.0, 1.0, 1.0, 1.0, 1.0, 1.0, 1.0, 1.0, 1.0, 1.0, 1.0, 1.0, 1.0, 1.0, 1.0, 1.0, 1.0, 1.0, 1.0, 1.0, 1.0, 1.0, 1.0, 1.0, 1.0, 1.0, 1.0, 1.0, 1.0, 1.0, 1.0, 1.0, 1.0, 1.0, 1.0, 1.0, 1.0, 1.0, 1.0, 1.0, 1.0, 1.0, 1.0, 1.0, 1.0, 1.0, 1.0, 1.0, 1.0, 1.0, 1.0, 1.0, 1.0, 1.0, 1.0, 1.0, 1.0, 1.0, 1.0, 1.0, 1.0, 1.0, 1.0, 1.0, 1.0, 1.0, 1.0, 1.0, 1.0, 1.0, 1.0, 1.0, 1.0, 1.0, 1.0, 1.0, 1.0, 1.0, 1.0, 1.0, 1.0, 1.0, 1.0, 1.0, 1.0, 1.0, 1.0, 1.0, 1.0, 1.0, 1.0, 1.0, 1.0, 1.0, 1.0, 1.0, 1.0, 1.0, 1.0, 1.0, 1.0, 1.0, 1.0, 1.0, 1.0, 1.0, 1.0, 1.0, 1.0, 1.0, 1.0, 1.0, 1.0, 1.0, 1.0, 1.0, 1.0, 1.0, 1.0, 1.0, 1.0, 1.0, 1.0, 1.0, 1.0, 1.0, 1.0, 1.0, 1.0, 1.0, 1.0, 1.0, 1.0, 1.0, 1.0, 1.0, 1.0, 1.0, 1.0, 1.0, 1.0, 1.0, 1.0, 1.0, 1.0, 1.0, 1.0, 1.0, 1.0, 1.0, 1.0, 1.0, 1.0, 1.0, 1.0, 1.0, 1.0, 1.0, 1.0, 1.0, 1.0, 1.0, 1.0, 1.0, 1.0, 1.0, 1.0, 1.0, 1.0, 1.0, 1.0, 1.0, 1.0, 1.0, 1.0, 1.0, 1.0, 1.0, 1.0, 1.0, 1.0, 1.0, 1.0, 1.0, 1.0, 1.0, 1.0, 1.0, 1.0, 1.0, 1.0, 1.0, 1.0, 1.0, 1.0, 1.0, 1.0, 1.0, 1.0, 1.0, 1.0, 1.0, 1.0, 1.0, 1.0, 1.0, 1.0, 1.0, 1.0, 1.0, 1.0, 1.0, 1.0, 1.0, 1.0, 1.0, 1.0, 1.0, 1.0, 1.0, 1.0, 1.0, 1.0, 1.0, 1.0, 1.0, 1.0, 1.0, 1.0, 1.0, 1.0, 1.0, 1.0, 1.0, 1.0, 1.0, 1.0, 1.0, 1.0, 1.0, 1.0, 1.0, 1.0, 1.0, 1.0, 1.0, 1.0, 1.0, 1.0, 1.0, 1.0, 1.0, 1.0, 1.0, 1.0, 1.0, 1.0, 1.0, 1.0, 1.0, 1.0, 1.0, 1.0, 1.0, 1.0, 1.0, 1.0, 1.0, 1.0, 1.0, 1.0, 1.0, 1.0, 1.0, 1.0, 1.0, 1.0, 1.0, 1.0, 1.0, 1.0, 1.0, 1.0, 1.0, 1.0, 1.0, 1.0, 1.0, 1.0, 1.0, 1.0])
me_plane_001.materials.append(mat_material_001)
me_plane_001.materials.append(None)
me_plane_001.materials.append(None)
me_plane_001.materials.append(None)
me_plane_001.materials.append(None)
me_plane_001.materials.append(None)
me_plane_001.use_remesh_preserve_volume = False
me_plane_001.use_remesh_preserve_attributes = False
me_plane_001.use_mirror_vertex_groups = False
me_plane_001.use_paint_bone_selection = False
me_plane_001.use_paint_mask = True
me_plane_001.update()
arm_armature = bpy.data.armatures.new('Armature')  # bones are not reproduced

# ---- objects
ob_armature = bpy.data.objects.new('Armature', arm_armature)
ob_plane_001 = bpy.data.objects.new('Plane.001', me_plane_001)
ob_lamp = bpy.data.objects.new('Lamp', light_lamp)
ob_camera = bpy.data.objects.new('Camera', cam_camera)

# ---- transforms, parenting, visibility, modifiers, constraints
ob_armature.location = (-0.1509, -1.723, 2.543)
ob_armature.scale = (1.805, 1.805, 1.805)
ob_armature.show_in_front = True
ob_armature.lineart.crease_threshold = 0.0
ob_plane_001.parent = ob_armature
ob_plane_001.matrix_parent_inverse = Matrix(((0.554, 0.0, 3.725e-09, 0.08361), (0.0, 0.554, 0.0, 0.9548), (0.0, 0.0, 0.554, -1.409), (0.0, 0.0, 0.0, 1.0)))
ob_plane_001.location = (1.518e-17, 0.3696, 1.26)
ob_plane_001.lineart.crease_threshold = 0.0
ob_plane_001.material_slots[0].link = 'OBJECT'; ob_plane_001.material_slots[0].material = mat_material_001
ob_plane_001.material_slots[1].link = 'OBJECT'; ob_plane_001.material_slots[1].material = mat_material_006
ob_plane_001.material_slots[2].link = 'OBJECT'; ob_plane_001.material_slots[2].material = mat_material_008
ob_plane_001.material_slots[3].link = 'OBJECT'; ob_plane_001.material_slots[3].material = None
ob_plane_001.material_slots[4].link = 'OBJECT'; ob_plane_001.material_slots[4].material = None
ob_plane_001.material_slots[5].link = 'OBJECT'; ob_plane_001.material_slots[5].material = None
_vg = ob_plane_001.vertex_groups.new(name='Bone')
for _i, _w in zip([0, 1, 2, 3, 4, 5, 6, 7, 8, 9, 10, 11, 12, 13, 14, 15, 16, 17, 18, 19, 20, 21, 22, 23, 24, 25, 26, 27, 28, 29, 30, 31, 32, 33, 34, 35, 36, 37, 38, 39, 40, 41, 42, 43, 44, 45, 46, 47, 48, 49, 50, 51, 52, 53, 54, 55, 56, 57, 58, 59, 60, 61, 62, 63, 64, 65, 66, 67, 68, 69, 70, 71, 72, 73, 74, 75, 76, 77, 78, 79, 80, 81, 82, 83, 84, 85, 86, 87, 88, 89, 90, 91, 92, 93, 94, 95, 96, 97, 98, 99, 100, 101, 102, 103, 104, 105, 106, 107, 108, 109, 110, 111, 112, 113, 114, 115, 116, 117, 118, 119, 120, 121, 123, 124, 125, 126, 128, 129, 130, 131, 132, 133, 134, 135, 136, 137, 138, 139, 140, 141, 142, 143, 144, 145, 146, 147, 148, 149, 150, 151, 152, 153, 154], [0.1912, 0.2118, 0.217, 0.1872, 0.2266, 0.1876, 0.2227, 0.2231, 0.239, 0.2038, 0.2142, 0.197, 0.2077, 0.1923, 0.2728, 1.0, 0.2327, 0.1891, 1.0, 0.2873, 0.295, 0.2615, 0.2043, 0.2494, 0.3078, 0.306, 0.2951, 0.2979, 0.2941, 1.0, 1.0, 1.0, 0.3063, 0.306, 1.0, 1.0, 0.09801, 0.1919, 0.2036, 0.1338, 0.02504, 0.09252, 0.1661, 0.4891, 0.1026, 0.1604, 0.148, 0.1206, 0.108, 0.09996, 0.1353, 0.1709, 0.1055, 0.0902, 0.1557, 0.07462, 0.1412, 0.1628, 0.05993, 1.0, 0.2714, 0.2715, 0.2424, 0.2316, 0.2698, 0.2109, 0.1902, 0.2716, 0.3891, 0.4168, 0.2963, 0.2687, 0.2685, 0.2962, 0.3739, 0.3741, 0.3522, 0.2989, 0.2887, 0.2967, 0.3036, 0.3102, 0.2713, 0.2733, 0.2696, 0.272, 0.2728, 0.2699, 0.2691, 0.2712, 0.2674, 0.27, 0.2712, 0.2682, 0.2657, 0.2656, 0.2661, 0.2661, 0.2714, 0.1572, 0.3799, 0.2354, 0.3689, 0.3397, 0.5282, 0.3854, 0.4016, 0.365, 0.5728, 0.4122, 0.4442, 0.4275, 0.5296, 0.4552, 0.4559, 0.4463, 0.4656, 0.4614, 0.4555, 0.4636, 0.4598, 0.4469, 0.4571, 0.4425, 0.4555, 0.4549, 0.4612, 0.4599, 0.4591, 0.4557, 0.4576, 0.455, 0.4557, 0.455, 0.3702, 0.3459, 0.3719, 0.308, 0.2974, 0.2832, 0.302, 0.2885, 0.2847, 0.289, 0.284, 0.2865, 0.2853, 0.2884, 0.2857, 0.2867, 0.2866, 0.2867, 0.2869]): _vg.add([_i], _w, 'REPLACE')
_vg = ob_plane_001.vertex_groups.new(name='Bone.001')
for _i, _w in zip([0, 1, 2, 3, 4, 5, 6, 7, 8, 9, 10, 11, 12, 13, 14, 16, 17, 19, 20, 21, 22, 23, 24, 25, 26, 27, 28, 32, 33, 36, 37, 38, 39, 40, 41, 42, 43, 44, 45, 46, 47, 48, 49, 50, 51, 52, 53, 54, 55, 56, 57, 58, 60, 61, 62, 63, 64, 65, 66, 67, 68, 69, 70, 71, 72, 73, 74, 75, 76, 77, 78, 79, 80, 81, 82, 83, 84, 85, 86, 87, 88, 89, 90, 91, 92, 93, 94, 95, 96, 97, 98, 99, 100, 101, 102, 103, 104, 105, 106, 107, 108, 109, 110, 111, 112, 113, 114, 115, 116, 117, 118, 119, 120, 121, 122, 123, 124, 125, 126, 127, 128, 129, 130, 131, 132, 133, 134, 135, 136, 137, 138, 139, 140, 141, 142, 143, 144, 145, 146, 147, 148, 149, 150, 151, 152, 153, 154], [0.7385, 0.7244, 0.6306, 0.5035, 0.5882, 0.5024, 0.6575, 0.713, 0.623, 0.6996, 0.6809, 0.5355, 0.5485, 0.7451, 0.5847, 0.7064, 0.5036, 0.5952, 0.5951, 0.6706, 0.6987, 0.6807, 0.6031, 0.6044, 0.595, 0.6229, 0.626, 0.6068, 0.6044, 0.8759, 0.6966, 0.7046, 0.8392, 0.9495, 0.8978, 0.7955, 0.4875, 0.8879, 0.7236, 0.7406, 0.8562, 0.837, 0.8849, 0.8359, 0.7974, 0.6966, 0.6752, 0.8104, 0.8853, 0.8312, 0.7951, 0.6845, 0.5893, 0.5892, 0.6369, 0.6435, 0.6944, 0.7513, 0.7767, 0.5893, 0.554, 0.535, 0.6704, 0.6492, 0.6498, 0.5971, 0.5628, 0.5629, 0.5755, 0.5984, 0.61, 0.5954, 0.5932, 0.5856, 0.5901, 0.5898, 0.5837, 0.5883, 0.5884, 0.5867, 0.5883, 0.5891, 0.583, 0.5866, 0.5878, 0.5853, 0.5846, 0.585, 0.5842, 0.5846, 0.589, 0.8282, 0.6088, 0.7398, 0.6218, 0.649, 0.4641, 0.602, 0.5891, 0.6239, 0.4192, 0.5759, 0.5388, 0.5553, 0.454, 0.5278, 0.5232, 0.5331, 0.5123, 0.5073, 0.5172, 0.4991, 0.5108, 0.5318, 1.0, 0.5097, 0.5364, 0.5118, 0.5235, 1.0, 0.504, 0.5057, 0.5083, 0.5116, 0.5086, 0.5122, 0.5116, 0.5136, 0.5738, 0.5969, 0.5627, 0.6342, 0.6435, 0.6434, 0.6296, 0.6518, 0.6555, 0.6478, 0.6527, 0.653, 0.6541, 0.6503, 0.653, 0.6525, 0.6526, 0.6524, 0.6522]): _vg.add([_i], _w, 'REPLACE')
_vg = ob_plane_001.vertex_groups.new(name='Bone.002')
for _i, _w in zip([0, 1, 2, 3, 4, 5, 6, 7, 8, 9, 10, 11, 12, 13, 14, 16, 17, 19, 20, 21, 22, 23, 24, 25, 26, 27, 28, 32, 33, 36, 37, 38, 39, 42, 45, 46, 48, 50, 51, 52, 53, 54, 55, 56, 57, 58, 60, 61, 62, 63, 64, 65, 66, 67, 68, 69, 70, 71, 72, 73, 74, 75, 76, 77, 78, 79, 80, 81, 82, 83, 84, 85, 86, 87, 88, 89, 90, 91, 92, 93, 94, 95, 96, 97, 98, 117, 118, 119, 120, 123, 125, 128, 129, 130, 131, 132, 133, 134, 135, 136, 137, 138, 139, 140, 141, 142, 143, 144, 145, 146, 147, 148, 149, 150, 151, 152, 153, 154], [0.0703, 0.06375, 0.1524, 0.3093, 0.1852, 0.31, 0.1198, 0.06389, 0.138, 0.0966, 0.1049, 0.2674, 0.2438, 0.06258, 0.1424, 0.06091, 0.3074, 0.1175, 0.1098, 0.06789, 0.09694, 0.06985, 0.08907, 0.08958, 0.1099, 0.0792, 0.07987, 0.08694, 0.08958, 0.002128, 0.1115, 0.0918, 0.003952, 0.02675, 0.1159, 0.1114, 0.05502, 0.007717, 0.01352, 0.1979, 0.2346, 0.01787, 0.0302, 0.005265, 0.03416, 0.2556, 0.1393, 0.1393, 0.1206, 0.1249, 0.0216, 0.02563, 0.01622, 0.1391, 0.05686, 0.04648, 0.0166, 0.08219, 0.08169, 0.1067, 0.06338, 0.06304, 0.07229, 0.1027, 0.1013, 0.1079, 0.1032, 0.1042, 0.1386, 0.1369, 0.1467, 0.1397, 0.1388, 0.1434, 0.1426, 0.1396, 0.1496, 0.1433, 0.141, 0.1465, 0.1497, 0.1494, 0.1497, 0.1493, 0.1395, 0.01246, 0.004589, 0.02455, 0.008767, 0.01628, 0.01543, 0.01954, 0.01877, 0.0152, 0.01551, 0.01753, 0.01551, 0.01552, 0.01289, 0.05606, 0.05718, 0.06534, 0.05783, 0.0591, 0.07339, 0.06838, 0.05972, 0.05975, 0.06316, 0.06329, 0.06058, 0.06057, 0.06133, 0.06136, 0.06078, 0.06081, 0.06084, 0.0609]): _vg.add([_i], _w, 'REPLACE')
_m = ob_plane_001.modifiers.new('Mirror', 'MIRROR')
_m = ob_plane_001.modifiers.new('Armature', 'ARMATURE')
_m.object = ob_armature
ob_lamp.location = (4.076, 1.005, 5.904)
ob_lamp.rotation_euler = (0.6503, 0.05522, 1.866)
ob_lamp.lock_rotations_4d = False
ob_lamp.empty_display_type = 'ARROWS'
ob_lamp.color = (0.0, 0.0, 0.0, 0.0)
ob_lamp.lineart.crease_threshold = 0.0
ob_camera.location = (7.481, -6.508, 5.344)
ob_camera.rotation_euler = (1.109, 0.0, 0.8149)
ob_camera.lock_rotations_4d = False
ob_camera.empty_display_type = 'ARROWS'
ob_camera.color = (0.0, 0.0, 0.0, 0.0)
ob_camera.display_type = 'WIRE'
ob_camera.lineart.crease_threshold = 0.0

# ---- collection membership
col_collection_1.objects.link(ob_armature)
col_collection_1.objects.link(ob_plane_001)
col_collection_1.objects.link(ob_lamp)
col_collection_1.objects.link(ob_camera)

# ---- scene / render settings (as saved in the file)
scene.camera = ob_camera
scene.frame_start = 1; scene.frame_end = 250; scene.frame_set(1)
scene.render.engine = 'BLENDER_EEVEE_NEXT'
scene.render.resolution_percentage = 50
scene.render.dither_intensity = 0.0
scene.cycles.use_denoising = False
scene.cycles.samples = 128
scene.cycles.sampling_pattern = 'TABULATED_SOBOL'
scene.cycles.use_adaptive_sampling = False
scene.cycles.use_light_tree = False
scene.cycles.blur_glossy = 0.0
scene.cycles.sample_clamp_indirect = 0.0
scene.view_settings.view_transform = 'Standard'
bpy.context.view_layer.update()
